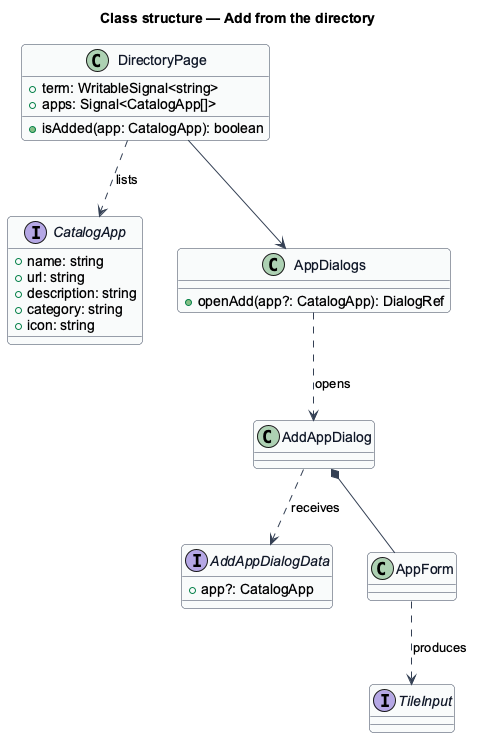

The diagram above was rendered by PlantUML. Its source (embedded in the PNG):
@startuml
' --- shared skin header ---
skinparam backgroundColor #FFFFFF
skinparam shadowing false
skinparam roundcorner 8
skinparam defaultFontName Arial
skinparam ArrowColor #344054
skinparam class {
  BorderColor #344054
  FontColor #101828
  BackgroundColor #F9FAFB
}
' --------------------------
title Class structure — Add from the directory

interface CatalogApp {
  +name: string
  +url: string
  +description: string
  +category: string
  +icon: string
}
class DirectoryPage {
  +term: WritableSignal<string>
  +apps: Signal<CatalogApp[]>
  +isAdded(app: CatalogApp): boolean
}
interface AddAppDialogData {
  +app?: CatalogApp
}
class AddAppDialog
class AppForm
class AppDialogs {
  +openAdd(app?: CatalogApp): DialogRef
}
interface TileInput
DirectoryPage ..> CatalogApp : lists
DirectoryPage --> AppDialogs
AppDialogs ..> AddAppDialog : opens
AddAppDialog ..> AddAppDialogData : receives
AddAppDialog *-- AppForm
AppForm ..> TileInput : produces
@enduml